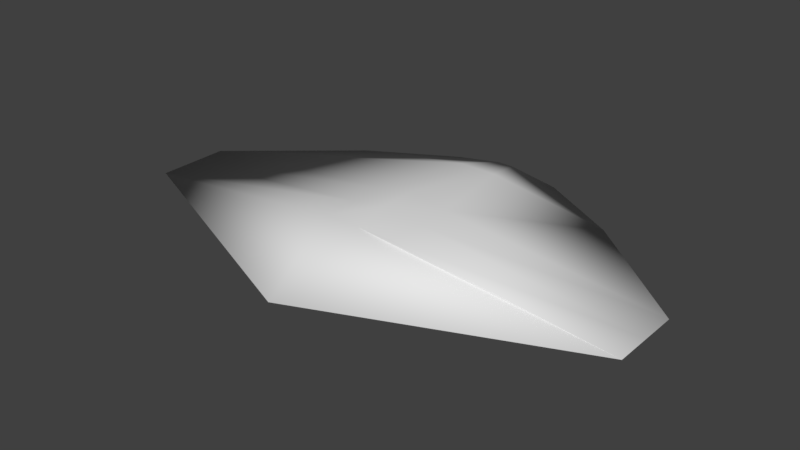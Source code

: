 # Source: ship3.blend  (saved by Blender 2.77.0; exported with 4.5.12 LTS)
import bpy
from mathutils import Matrix  # noqa: F401  (used for matrix-valued properties, if any)

bpy.ops.wm.read_factory_settings(use_empty=True)
scene = bpy.context.scene
scene.name = 'Scene'

# ---- collections
col_collection_1 = bpy.data.collections.new('Collection 1'); scene.collection.children.link(col_collection_1)

# ---- materials (node trees are filled in below, after node groups)
mat_material = bpy.data.materials.new('Material')
mat_material.alpha_threshold = 0.0
mat_material.use_transparent_shadow = False
mat_material.roughness = 0.5
mat_material.line_color = (0.0, 0.0, 0.0, 1.0)

# ---- material node trees

# ---- world
world_world = bpy.data.worlds.new('World'); scene.world = world_world
world_world.color = (0.05088, 0.05088, 0.05088)
world_world.use_sun_shadow = False
world_world.sun_shadow_jitter_overblur = 0.0
world_world.cycles.sampling_method = 'MANUAL'

# ---- meshes
me_cube = bpy.data.meshes.new('Cube')
me_cube.from_pydata([(1.0, 1.0, -0.6194), (1.0, -1.0, -0.6194), (-1.0, -1.0, -0.6194), (-1.0, 1.0, -0.6194), (1.0, 1.0, 0.6663), (1.0, -1.0, 0.6663), (-1.0, -1.0, 0.6663), (-1.0, 1.0, 0.6663), (1.0, -5.96e-08, -0.6194), (1.788e-07, 1.0, -0.6194), (7.08, 1.0, 0.0), (0.0, -1.0, -0.6194), (7.08, -1.0, 0.0), (-1.0, 2.98e-07, -0.6194), (-7.08, -1.0, 0.0), (-7.08, 1.0, 0.0), (1.0, -5.364e-07, 0.6663), (2.384e-07, 1.0, 0.8735), (-5.364e-07, -1.0, 0.6663), (-1.0, 1.788e-07, 0.6663), (7.542e-07, 5.031, -0.2219), (-7.08, 2.384e-07, 0.0), (-2.98e-07, -3.983, 0.0), (7.08, -2.98e-07, 0.0), (-1.49e-07, -1.788e-07, 0.8735), (5.96e-08, 1.192e-07, -0.6194), (4.662e-07, 3.711, -0.5477), (-0.5477, 3.711, -0.5477), (3.878, 3.711, 5.629e-07), (0.5477, 3.711, 0.5477), (-3.878, 3.711, 5.629e-07), (-0.5477, 3.711, 0.5477), (4.988e-07, 3.711, 0.5477), (0.5477, 3.711, -0.5477), (-0.2219, 5.031, -0.2219), (1.571, 5.031, 1.059e-06), (0.2219, 5.031, 0.2219), (-1.571, 5.031, 1.059e-06), (-0.2219, 5.031, 0.2219), (7.674e-07, 5.031, 0.2219), (0.2219, 5.031, -0.2219), (7.674e-07, 5.031, 1.059e-06)], [], [(25, 11, 2, 13), (24, 19, 6, 18), (23, 16, 5, 12), (22, 18, 6, 14), (21, 19, 7, 15), (4, 10, 28, 29), (0, 9, 26, 33), (3, 15, 30, 27), (17, 4, 29, 32), (13, 21, 15, 3), (2, 14, 21, 13), (14, 6, 19, 21), (11, 22, 14, 2), (1, 12, 22, 11), (12, 5, 18, 22), (8, 23, 12, 1), (0, 10, 23, 8), (10, 4, 16, 23), (16, 24, 18, 5), (4, 17, 24, 16), (17, 7, 19, 24), (9, 25, 13, 3), (0, 8, 25, 9), (8, 1, 11, 25), (26, 27, 34, 20), (30, 31, 38, 37), (33, 26, 20, 40), (27, 30, 37, 34), (7, 17, 32, 31), (15, 7, 31, 30), (10, 0, 33, 28), (9, 3, 27, 26), (41, 20, 34, 37), (39, 41, 37, 38), (36, 35, 41, 39), (35, 40, 20, 41), (32, 29, 36, 39), (28, 33, 40, 35), (31, 32, 39, 38), (29, 28, 35, 36)])
me_cube.polygons.foreach_set('use_smooth', [True] * 40)
_uv = me_cube.uv_layers.new(name='UVMap')
_uv.uv.foreach_set('vector', [0.3877, 0.721, 0.4122, 0.7102, 0.4226, 0.736, 0.398, 0.7469, 0.15, 0.7217, 0.1601, 0.6958, 0.1847, 0.7067, 0.1744, 0.7325, 0.07576, 0.9043, 0.1394, 0.7475, 0.164, 0.7584, 0.1003, 0.9152, 0.247, 0.7646, 0.1744, 0.7325, 0.1847, 0.7067, 0.247, 0.5493, 0.2224, 0.5384, 0.1601, 0.6958, 0.1356, 0.6849, 0.1979, 0.5275, 0.1148, 0.7366, 0.05118, 0.8934, 0.01771, 0.7812, 0.05276, 0.6954, 0.3527, 0.7061, 0.3631, 0.7319, 0.2964, 0.7614, 0.2907, 0.7472, 0.3734, 0.7577, 0.4357, 0.9152, 0.3359, 0.8619, 0.302, 0.7756, 0.1254, 0.7109, 0.1148, 0.7366, 0.05276, 0.6954, 0.05843, 0.6813, 0.398, 0.7469, 0.4603, 0.9043, 0.4357, 0.9152, 0.3734, 0.7577, 0.4226, 0.736, 0.4849, 0.8934, 0.4603, 0.9043, 0.398, 0.7469, 0.247, 0.5493, 0.1847, 0.7067, 0.1601, 0.6958, 0.2224, 0.5384, 0.4122, 0.7102, 0.4849, 0.6781, 0.4849, 0.8934, 0.4226, 0.736, 0.4019, 0.6843, 0.3382, 0.5275, 0.4849, 0.6781, 0.4122, 0.7102, 0.1003, 0.9152, 0.164, 0.7584, 0.1744, 0.7325, 0.247, 0.7646, 0.3773, 0.6952, 0.3136, 0.5384, 0.3382, 0.5275, 0.4019, 0.6843, 0.3527, 0.7061, 0.289, 0.5493, 0.3136, 0.5384, 0.3773, 0.6952, 0.05118, 0.8934, 0.1148, 0.7366, 0.1394, 0.7475, 0.07576, 0.9043, 0.1394, 0.7475, 0.15, 0.7217, 0.1744, 0.7325, 0.164, 0.7584, 0.1148, 0.7366, 0.1254, 0.7109, 0.15, 0.7217, 0.1394, 0.7475, 0.1254, 0.7109, 0.1356, 0.6849, 0.1601, 0.6958, 0.15, 0.7217, 0.3631, 0.7319, 0.3877, 0.721, 0.398, 0.7469, 0.3734, 0.7577, 0.3527, 0.7061, 0.3773, 0.6952, 0.3877, 0.721, 0.3631, 0.7319, 0.3773, 0.6952, 0.4019, 0.6843, 0.4122, 0.7102, 0.3877, 0.721, 0.2964, 0.7614, 0.302, 0.7756, 0.2658, 0.7816, 0.2635, 0.7759, 0.09805, 0.5808, 0.0641, 0.6671, 0.02795, 0.661, 0.0417, 0.6261, 0.2907, 0.7472, 0.2964, 0.7614, 0.2635, 0.7759, 0.2613, 0.7702, 0.302, 0.7756, 0.3359, 0.8619, 0.2796, 0.8166, 0.2658, 0.7816, 0.1356, 0.6849, 0.1254, 0.7109, 0.05843, 0.6813, 0.0641, 0.6671, 0.1979, 0.5275, 0.1356, 0.6849, 0.0641, 0.6671, 0.09805, 0.5808, 0.289, 0.5493, 0.3527, 0.7061, 0.2907, 0.7472, 0.2556, 0.6615, 0.3631, 0.7319, 0.3734, 0.7577, 0.302, 0.7756, 0.2964, 0.7614, 0.01508, 0.9592, 0.021, 0.9592, 0.021, 0.9654, 0.01508, 1.003, 0.009154, 0.9592, 0.01508, 0.9592, 0.01508, 1.003, 0.009154, 0.9654, 0.009154, 0.953, 0.01508, 0.9152, 0.01508, 0.9592, 0.009154, 0.9592, 0.01508, 0.9152, 0.021, 0.953, 0.021, 0.9592, 0.01508, 0.9592, 0.05843, 0.6813, 0.05276, 0.6954, 0.02336, 0.6725, 0.02565, 0.6668, 0.2556, 0.6615, 0.2907, 0.7472, 0.2613, 0.7702, 0.247, 0.7354, 0.0641, 0.6671, 0.05843, 0.6813, 0.02565, 0.6668, 0.02795, 0.661, 0.05276, 0.6954, 0.01771, 0.7812, 0.009154, 0.7073, 0.02336, 0.6725])
me_cube.materials.append(mat_material)
me_cube.use_remesh_preserve_volume = False
me_cube.use_remesh_preserve_attributes = False
me_cube.use_mirror_vertex_groups = False
me_cube.update()

# ---- objects
ob_ship3 = bpy.data.objects.new('Ship3', me_cube)

# ---- transforms, parenting, visibility, modifiers, constraints
ob_ship3.location = (0.0, 0.0, 0.0)
ob_ship3.lock_rotations_4d = False
ob_ship3.empty_display_type = 'ARROWS'
ob_ship3.lineart.crease_threshold = 0.0

# ---- collection membership
col_collection_1.objects.link(ob_ship3)

# ---- scene / render settings (as saved in the file)
scene.frame_start = 1; scene.frame_end = 250; scene.frame_set(1)
scene.render.engine = 'BLENDER_EEVEE_NEXT'
scene.render.resolution_percentage = 50
scene.render.dither_intensity = 0.0
scene.cycles.use_denoising = False
scene.cycles.samples = 128
scene.cycles.sampling_pattern = 'TABULATED_SOBOL'
scene.cycles.light_sampling_threshold = 0.0
scene.cycles.use_adaptive_sampling = False
scene.cycles.use_light_tree = False
scene.cycles.blur_glossy = 0.0
scene.cycles.sample_clamp_indirect = 0.0
scene.view_settings.view_transform = 'Standard'
bpy.context.view_layer.update()

# ---- added for rendering (the .blend has no active camera and no usable light): camera, sun
cam_auto = bpy.data.cameras.new('AutoCamera')
cam_auto.lens = 50.0
cam_auto.sensor_width = 36.0
cam_auto.clip_end = 1000.0
ob_auto_camera = bpy.data.objects.new('AutoCamera', cam_auto)
scene.collection.objects.link(ob_auto_camera)
ob_auto_camera.location = (15.5921, -18.1867, 12.6007)
ob_auto_camera.rotation_euler = (1.09748, -7.21219e-08, 0.694738)
scene.camera = ob_auto_camera
light_auto_sun = bpy.data.lights.new('AutoSun', 'SUN')
light_auto_sun.energy = 3.0
light_auto_sun.angle = 0.0523599
ob_auto_sun = bpy.data.objects.new('AutoSun', light_auto_sun)
scene.collection.objects.link(ob_auto_sun)
ob_auto_sun.rotation_euler = (0.872665, 0.174533, 0.523599)
bpy.context.view_layer.update()
